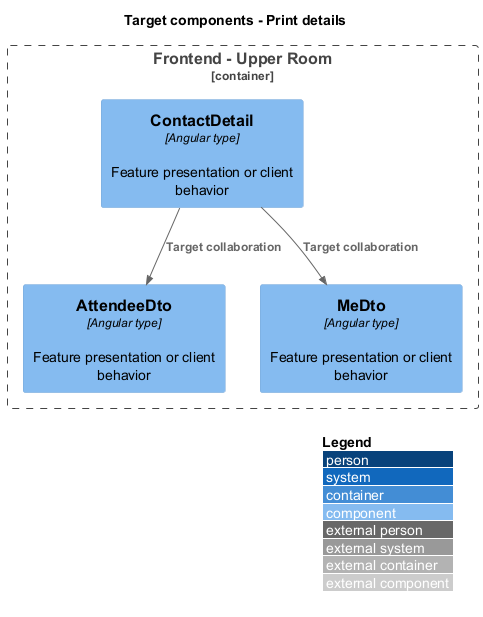

The diagram above was rendered by PlantUML. Its source (embedded in the PNG):
@startuml
!include <C4/C4_Component>
LAYOUT_WITH_LEGEND()
title Target components - Print details
Container_Boundary(browser, "Frontend - Upper Room") {
Component(f0, "ContactDetail", "Angular type", "Feature presentation or client behavior")
Component(f1, "AttendeeDto", "Angular type", "Feature presentation or client behavior")
Component(f2, "MeDto", "Angular type", "Feature presentation or client behavior")
}
Rel(f0, f1, "Target collaboration")
Rel(f0, f2, "Target collaboration")

@enduml